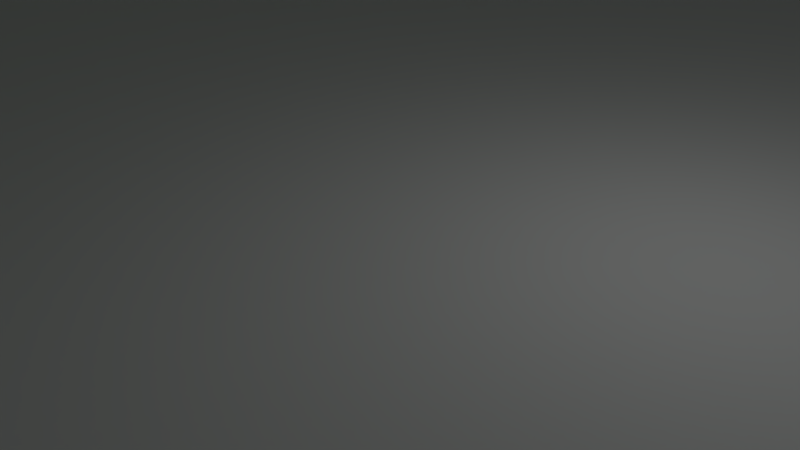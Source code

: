 # Source: castle.blend  (saved by Blender 2.74.0; exported with 4.5.12 LTS)
import bpy
from mathutils import Matrix  # noqa: F401  (used for matrix-valued properties, if any)

bpy.ops.wm.read_factory_settings(use_empty=True)
scene = bpy.context.scene
scene.name = 'Scene'

# ---- collections
col_collection_1 = bpy.data.collections.new('Collection 1'); scene.collection.children.link(col_collection_1)
col_collection_2 = bpy.data.collections.new('Collection 2'); scene.collection.children.link(col_collection_2)

# ---- materials (node trees are filled in below, after node groups)
mat_material_002 = bpy.data.materials.new('Material.002')
mat_material_002.alpha_threshold = 0.0
mat_material_002.use_transparent_shadow = False
mat_material_002.diffuse_color = (0.0778, 0.5308, 0.1742, 1.0)
mat_material_002.roughness = 0.5
mat_material_003 = bpy.data.materials.new('Material.003')
mat_material_003.alpha_threshold = 0.0
mat_material_003.use_transparent_shadow = False
mat_material_003.diffuse_color = (0.5769, 0.2812, 0.05408, 1.0)
mat_material_003.roughness = 0.5
mat_wood_trim = bpy.data.materials.new('wood trim')
mat_wood_trim.alpha_threshold = 0.0
mat_wood_trim.use_transparent_shadow = False
mat_wood_trim.diffuse_color = (0.1845, 0.07227, 0.0, 1.0)
mat_wood_trim.specular_color = (0.1846, 0.07287, 0.0)
mat_wood_trim.roughness = 0.5
mat_material_006 = bpy.data.materials.new('Material.006')
mat_material_006.alpha_threshold = 0.0
mat_material_006.use_transparent_shadow = False
mat_material_006.diffuse_color = (0.4667, 0.8, 0.8, 1.0)
mat_material_006.roughness = 0.5
mat_material_007 = bpy.data.materials.new('Material.007')
mat_material_007.alpha_threshold = 0.0
mat_material_007.use_transparent_shadow = False
mat_material_007.diffuse_color = (0.09306, 0.1559, 0.1683, 1.0)
mat_material_007.roughness = 0.5
mat_material_005 = bpy.data.materials.new('Material.005')
mat_material_005.alpha_threshold = 0.0
mat_material_005.use_transparent_shadow = False
mat_material_005.diffuse_color = (0.01954, 0.2861, 0.8, 1.0)
mat_material_005.roughness = 0.5
mat_material = bpy.data.materials.new('Material')
mat_material.alpha_threshold = 0.0
mat_material.use_transparent_shadow = False
mat_material.roughness = 0.5
mat_material.line_color = (0.0, 0.0, 0.0, 1.0)
mat_material_001 = bpy.data.materials.new('Material.001')
mat_material_001.alpha_threshold = 0.0
mat_material_001.use_transparent_shadow = False
mat_material_001.diffuse_color = (0.1004, 0.8, 0.05785, 1.0)
mat_material_001.roughness = 0.5
mat_material_004 = bpy.data.materials.new('Material.004')
mat_material_004.alpha_threshold = 0.0
mat_material_004.use_transparent_shadow = False
mat_material_004.diffuse_color = (0.4923, 0.4923, 0.4923, 1.0)
mat_material_004.roughness = 0.5

# ---- material node trees

# ---- world
world_world = bpy.data.worlds.new('World'); scene.world = world_world
world_world.color = (0.05088, 0.05088, 0.05088)
world_world.use_sun_shadow = False
world_world.sun_shadow_jitter_overblur = 0.0
world_world.cycles.sampling_method = 'MANUAL'
world_world.cycles.sample_map_resolution = 256

# ---- cameras
cam_camera = bpy.data.cameras.new('Camera')
cam_camera.clip_end = 100.0
cam_camera.lens = 35.0
cam_camera.sensor_width = 32.0
cam_camera.sensor_height = 18.0
cam_camera.ortho_scale = 7.314
cam_camera.dof.focus_distance = 0.0
cam_camera.dof.aperture_fstop = 128.0

# ---- lights
light_lamp = bpy.data.lights.new('Lamp', 'POINT')
light_lamp.transmission_factor = 0.0
light_lamp.cutoff_distance = 30.0
light_lamp.energy = 100.0
light_lamp.shadow_buffer_clip_start = 1.001
light_lamp.shadow_soft_size = 0.1
light_lamp.shadow_maximum_resolution = 0.006
light_lamp.use_absolute_resolution = True
light_lamp.cycles.use_multiple_importance_sampling = False

# ---- meshes
me_cylinder = bpy.data.meshes.new('Cylinder')
me_cylinder.from_pydata([(1.059e-08, 1.203, -0.6526), (1.059e-08, 1.203, 20.41), (0.8507, 0.8507, -0.6526), (0.8507, 0.8507, 20.41), (1.203, -5.41e-08, -0.6526), (1.203, -5.41e-08, 20.41), (0.8507, -0.8507, -0.6526), (0.8507, -0.8507, 20.41), (-9.458e-08, -1.203, -0.6526), (-9.458e-08, -1.203, 20.41), (-0.8507, -0.8507, -0.6526), (-0.8507, -0.8507, 20.41), (-1.203, 1.283e-08, -0.6526), (-1.203, 1.283e-08, 20.41), (-0.8507, 0.8507, -0.6526), (-0.8507, 0.8507, 20.41), (0.2124, 0.08347, 14.37), (7.751, -5.394, 20.13), (-2.667, -8.779, 20.13), (-9.106, 0.08347, 20.13), (-0.05455, 9.603, 19.03), (7.751, 5.561, 20.13), (1.667, -10.45, 28.43), (-7.327, -5.394, 29.44), (-6.271, 5.996, 30.81), (2.121, 9.245, 31.09), (9.963, -0.33, 29.19), (0.2124, 0.08347, 35.2), (-1.443, -4.893, 16.21), (4.961, -3.394, 15.65), (3.405, -8.004, 20.49), (9.075, 0.08347, 19.31), (3.205, 2.379, 14.63), (-4.605, 0.1415, 15.13), (-6.958, -5.126, 19.31), (-0.6916, 5.104, 16.98), (-5.046, 5.787, 18.97), (4.011, 7.671, 19.8), (10.73, -2.641, 23.38), (10.12, 3.303, 24.79), (0.2124, -10.34, 24.79), (6.336, -8.345, 24.79), (-9.696, -3.136, 24.79), (-6.729, -6.801, 25.97), (-5.912, 8.512, 24.79), (-9.696, 3.303, 24.79), (6.336, 8.512, 24.79), (0.2124, 10.5, 24.79), (6.95, -6.487, 31.21), (-2.537, -6.21, 31.6), (-8.329, -0.1785, 28.47), (-2.239, 9.41, 30.99), (8.049, 6.029, 29.33), (1.905, -5.126, 33.65), (5.69, 0.08347, 33.65), (-4.219, -3.136, 33.65), (-4.219, 3.303, 33.65), (1.905, 5.293, 33.65)], [], [(0, 1, 3, 2), (2, 3, 5, 4), (4, 5, 7, 6), (6, 7, 9, 8), (8, 9, 11, 10), (10, 11, 13, 12), (3, 1, 15, 13, 11, 9, 7, 5), (14, 15, 1, 0), (12, 13, 15, 14), (0, 2, 4, 6, 8, 10, 12, 14), (16, 29, 28), (17, 29, 31), (16, 28, 33), (16, 33, 35), (16, 35, 32), (17, 31, 38), (18, 30, 40), (19, 34, 42), (20, 36, 44), (21, 37, 46), (17, 38, 41), (18, 40, 43), (19, 42, 45), (20, 44, 47), (21, 46, 39), (22, 48, 53), (23, 49, 55), (24, 50, 56), (25, 51, 57), (26, 52, 54), (54, 57, 27), (54, 52, 57), (52, 25, 57), (57, 56, 27), (57, 51, 56), (51, 24, 56), (56, 55, 27), (56, 50, 55), (50, 23, 55), (55, 53, 27), (55, 49, 53), (49, 22, 53), (53, 54, 27), (53, 48, 54), (48, 26, 54), (39, 52, 26), (39, 46, 52), (46, 25, 52), (47, 51, 25), (47, 44, 51), (44, 24, 51), (45, 50, 24), (45, 42, 50), (42, 23, 50), (43, 49, 23), (43, 40, 49), (40, 22, 49), (41, 48, 22), (41, 38, 48), (38, 26, 48), (46, 47, 25), (46, 37, 47), (37, 20, 47), (44, 45, 24), (44, 36, 45), (36, 19, 45), (42, 43, 23), (42, 34, 43), (34, 18, 43), (40, 41, 22), (40, 30, 41), (30, 17, 41), (38, 39, 26), (38, 31, 39), (31, 21, 39), (32, 37, 21), (32, 35, 37), (35, 20, 37), (35, 36, 20), (35, 33, 36), (33, 19, 36), (33, 34, 19), (33, 28, 34), (28, 18, 34), (31, 32, 21), (31, 29, 32), (29, 16, 32), (28, 30, 18), (28, 29, 30), (29, 17, 30)])
me_cylinder.polygons.foreach_set('material_index', [1, 1, 1, 1, 1, 1, 1, 1, 1, 1, 0, 0, 0, 0, 0, 0, 0, 0, 0, 0, 0, 0, 0, 0, 0, 0, 0, 0, 0, 0, 0, 0, 0, 0, 0, 0, 0, 0, 0, 0, 0, 0, 0, 0, 0, 0, 0, 0, 0, 0, 0, 0, 0, 0, 0, 0, 0, 0, 0, 0, 0, 0, 0, 0, 0, 0, 0, 0, 0, 0, 0, 0, 0, 0, 0, 0, 0, 0, 0, 0, 0, 0, 0, 0, 0, 0, 0, 0, 0, 0])
me_cylinder.materials.append(mat_material_002)
me_cylinder.materials.append(mat_material_003)
me_cylinder.use_remesh_preserve_volume = False
me_cylinder.use_remesh_preserve_attributes = False
me_cylinder.use_mirror_vertex_groups = False
me_cylinder.update()
me_plane = bpy.data.meshes.new('Plane')
me_plane.from_pydata([(-2.988, -14.96, -0.6956), (2.988, -14.96, -0.6956), (-2.988, 14.96, -0.6648), (2.988, 14.96, -0.6648), (-2.988, 8.975, -0.1255), (-2.988, 2.991, 0.7644), (-2.988, -2.993, 0.856), (-2.988, -8.977, 0.01957), (-1.793, -14.96, -0.6956), (-0.5975, -14.96, -0.6956), (0.5975, -14.96, -0.6956), (1.793, -14.96, -0.6956), (2.988, -8.977, 0.01957), (2.988, -2.993, 0.856), (2.988, 2.991, 0.7644), (2.988, 8.975, -0.1255), (1.793, 14.96, -0.6648), (0.5975, 14.96, -0.6648), (-0.5975, 14.96, -0.6648), (-1.793, 14.96, -0.6648), (-1.793, -8.977, 0.01972), (-1.793, -2.993, 0.856), (-1.793, 2.991, 0.7644), (-1.793, 8.975, -0.1255), (-0.5975, -8.977, 0.01972), (-0.5975, -2.993, 0.856), (-0.5975, 2.991, 0.7644), (-0.5975, 8.975, -0.1255), (0.5975, -8.977, 0.01957), (0.5975, -2.993, 0.856), (0.5975, 2.991, 0.7644), (0.5975, 8.975, -0.1255), (1.793, -8.977, 0.01957), (1.793, -2.993, 0.856), (1.793, 2.991, 0.7644), (1.793, 8.975, -0.1255), (-2.988, -5.866, 0.5527), (2.988, -5.866, 0.5527), (-1.793, -5.866, 0.5527), (-0.5975, -5.866, 0.5527), (0.5975, -5.866, 0.5527), (1.793, -5.866, 0.5527), (-2.988, -11.97, -0.6589), (2.988, -11.97, -0.6589), (-1.793, -11.97, -0.6589), (-0.5975, -11.97, -0.6589), (0.5975, -11.97, -0.6589), (1.793, -11.97, -0.6589), (-2.988, -0.08583, 0.9353), (2.988, -0.08583, 0.9353), (-1.793, -0.08583, 0.9353), (-0.5975, -0.08583, 0.9353), (0.5975, -0.08583, 0.9353), (1.793, -0.08583, 0.9353), (-2.988, 5.983, 0.4278), (2.988, 5.983, 0.4278), (-1.793, 5.983, 0.4278), (-0.5975, 5.983, 0.4278), (0.5975, 5.983, 0.4278), (1.793, 5.983, 0.4278), (2.988, 11.97, -0.628), (-2.988, 11.97, -0.628), (-1.793, 11.97, -0.628), (-0.5975, 11.97, -0.628), (0.5975, 11.97, -0.628), (1.793, 11.97, -0.628), (2.988, -14.96, 0.3442), (2.988, 14.96, 0.375), (2.988, -8.977, 1.059), (2.988, -2.993, 1.896), (2.988, 2.991, 1.804), (2.988, 8.975, 0.9143), (2.988, -5.866, 1.593), (2.988, -11.97, 0.3809), (2.988, -0.08583, 1.975), (2.988, 5.983, 1.468), (2.988, 11.97, 0.4119), (3.52, -14.96, 0.3442), (3.52, 14.96, 0.375), (3.52, -8.977, 1.059), (3.52, -2.993, 1.896), (3.52, 2.991, 1.804), (3.52, 8.975, 0.9143), (3.52, -5.866, 1.593), (3.52, -11.97, 0.3809), (3.52, -0.08583, 1.975), (3.52, 5.983, 1.468), (3.52, 11.97, 0.4119), (3.52, -14.96, -1.148), (3.52, 14.96, -1.117), (3.52, -8.977, -0.4328), (3.52, -2.993, 0.4037), (3.52, 2.991, 0.312), (3.52, 8.975, -0.5778), (3.52, -5.866, 0.1004), (3.52, -11.97, -1.111), (3.52, 1.256, -1.74), (3.52, 5.983, -0.02452), (3.52, 11.97, -1.08), (-2.988, -14.96, 0.3282), (-2.988, 14.96, 0.3589), (-2.988, 8.975, 0.8983), (-2.988, 2.991, 1.788), (-2.988, -2.993, 1.88), (-2.988, -8.977, 1.043), (-2.988, -5.866, 1.577), (-2.988, -11.97, 0.3649), (-2.988, -0.08583, 1.959), (-2.988, 5.983, 1.452), (-2.988, 11.97, 0.3958), (-3.514, -14.96, 0.3282), (-3.514, 14.96, 0.3589), (-3.514, 8.975, 0.8983), (-3.514, 2.991, 1.788), (-3.514, -2.993, 1.88), (-3.514, -8.977, 1.043), (-3.514, -5.866, 1.577), (-3.514, -11.97, 0.3649), (-3.514, -0.08583, 1.959), (-3.514, 5.983, 1.452), (-3.514, 11.97, 0.3958), (-3.514, -14.96, -1.2), (-3.514, 14.96, -1.169), (-3.514, 8.975, -0.6299), (-3.514, 2.991, 0.2599), (-3.514, -2.993, 0.3516), (-3.514, -8.977, -0.4849), (-3.514, -5.866, 0.04831), (-3.514, -11.97, -1.163), (-3.514, 1.256, -1.501), (-3.514, 5.983, -0.07662), (-3.514, 11.97, -1.132), (3.52, -0.7397, -1.74), (-3.514, -0.7397, -1.501), (3.301, 1.256, -9.31), (-3.733, 1.256, -9.07), (3.301, -0.7397, -9.31), (-3.733, -0.7397, -9.07), (3.556, 11.91, -5.942), (3.556, 14.9, -5.979), (-3.478, 14.9, -6.031), (-3.478, 11.91, -5.994), (3.555, -14.9, -5.914), (3.555, -11.91, -5.877), (-3.478, -11.91, -5.93), (-3.478, -14.9, -5.966), (3.761, 1.256, -1.74), (3.761, -0.08583, 1.975), (3.761, -0.7397, -1.74), (-3.835, 1.256, -1.501), (-3.835, -0.08583, 1.959), (-3.835, -0.7397, -1.501)], [], [(65, 60, 3, 16), (61, 62, 19, 2), (62, 63, 18, 19), (63, 64, 17, 18), (64, 65, 16, 17), (42, 44, 20, 7), (36, 38, 21, 6), (48, 50, 22, 5), (54, 56, 23, 4), (44, 45, 24, 20), (38, 39, 25, 21), (50, 51, 26, 22), (56, 57, 27, 23), (45, 46, 28, 24), (39, 40, 29, 25), (51, 52, 30, 26), (57, 58, 31, 27), (46, 47, 32, 28), (40, 41, 33, 29), (52, 53, 34, 30), (58, 59, 35, 31), (47, 43, 12, 32), (41, 37, 13, 33), (53, 49, 14, 34), (59, 55, 15, 35), (32, 12, 37, 41), (28, 32, 41, 40), (24, 28, 40, 39), (20, 24, 39, 38), (7, 20, 38, 36), (11, 1, 43, 47), (10, 11, 47, 46), (9, 10, 46, 45), (8, 9, 45, 44), (0, 8, 44, 42), (33, 13, 49, 53), (29, 33, 53, 52), (25, 29, 52, 51), (21, 25, 51, 50), (6, 21, 50, 48), (34, 14, 55, 59), (30, 34, 59, 58), (26, 30, 58, 57), (22, 26, 57, 56), (5, 22, 56, 54), (31, 35, 65, 64), (27, 31, 64, 63), (23, 27, 63, 62), (4, 23, 62, 61), (35, 15, 60, 65), (60, 15, 71, 76), (55, 14, 70, 75), (49, 13, 69, 74), (43, 1, 66, 73), (37, 12, 68, 72), (15, 55, 75, 71), (14, 49, 74, 70), (13, 37, 72, 69), (12, 43, 73, 68), (3, 60, 76, 67), (76, 71, 82, 87), (75, 70, 81, 86), (74, 69, 80, 85), (73, 66, 77, 84), (72, 68, 79, 83), (71, 75, 86, 82), (70, 74, 85, 81), (69, 72, 83, 80), (68, 73, 84, 79), (67, 76, 87, 78), (87, 82, 93, 98), (86, 81, 92, 97), (85, 80, 91, 132), (84, 77, 88, 95), (83, 79, 90, 94), (82, 86, 97, 93), (81, 85, 96, 92), (80, 83, 94, 91), (79, 84, 95, 90), (78, 87, 98, 89), (61, 2, 100, 109), (54, 4, 101, 108), (48, 5, 102, 107), (42, 7, 104, 106), (36, 6, 103, 105), (7, 36, 105, 104), (6, 48, 107, 103), (5, 54, 108, 102), (4, 61, 109, 101), (0, 42, 106, 99), (109, 100, 111, 120), (108, 101, 112, 119), (107, 102, 113, 118), (106, 104, 115, 117), (105, 103, 114, 116), (104, 105, 116, 115), (103, 107, 118, 114), (102, 108, 119, 113), (101, 109, 120, 112), (99, 106, 117, 110), (120, 111, 122, 131), (119, 112, 123, 130), (118, 113, 124, 129), (117, 115, 126, 128), (116, 114, 125, 127), (115, 116, 127, 126), (133, 132, 91, 125), (113, 119, 130, 124), (112, 120, 131, 123), (110, 117, 128, 121), (96, 129, 124, 92), (11, 10, 9, 8, 0, 99, 110, 121, 88, 77, 66, 1), (19, 18, 17, 16, 3, 67, 78, 89, 122, 111, 100, 2), (92, 124, 130, 97), (97, 130, 123, 93), (93, 123, 131, 98), (85, 132, 148, 147), (94, 127, 125, 91), (90, 126, 127, 94), (95, 128, 126, 90), (128, 95, 143, 144), (98, 131, 141, 138), (129, 133, 137, 135), (125, 114, 118, 133), (133, 118, 150, 151), (134, 135, 137, 136), (132, 96, 134, 136), (133, 132, 136, 137), (96, 129, 135, 134), (138, 141, 140, 139), (122, 89, 139, 140), (131, 122, 140, 141), (89, 98, 138, 139), (142, 145, 144, 143), (88, 121, 145, 142), (121, 128, 144, 145), (95, 88, 142, 143), (146, 147, 148), (132, 96, 146, 148), (96, 85, 147, 146), (150, 149, 151), (129, 133, 151, 149), (118, 129, 149, 150)])
me_plane.use_remesh_preserve_volume = False
me_plane.use_remesh_preserve_attributes = False
me_plane.use_mirror_vertex_groups = False
me_plane.update()
me_cube_003 = bpy.data.meshes.new('Cube.003')
me_cube_003.from_pydata([(-4.033, -1.0, -0.9973), (-4.033, -1.0, 4.135), (-4.033, 1.0, -1.0), (-4.033, 1.0, 4.151), (1.0, -1.0, -0.9973), (1.0, -1.0, 4.135), (1.0, 1.0, -1.0), (1.0, 1.0, 4.151), (-4.033, -1.0, 5.168), (-4.033, 1.0, 5.197), (1.0, 1.0, 5.197), (1.0, -1.0, 5.168), (-4.033, 1.622, 4.151), (1.0, 1.622, 4.151), (-4.033, 1.622, 4.403), (1.0, 1.622, 4.403), (-4.033, 1.0, 6.192), (1.0, 1.0, 6.192), (-4.033, 1.622, 6.192), (1.0, 1.622, 6.192)], [], [(1, 3, 2, 0), (3, 7, 6, 2), (7, 5, 4, 6), (5, 1, 0, 4), (0, 2, 6, 4), (1, 5, 11, 8), (11, 10, 9, 8), (5, 7, 10, 11), (3, 9, 14, 12), (3, 1, 8, 9), (13, 12, 14, 15), (10, 7, 13, 15), (10, 15, 19, 17), (7, 3, 12, 13), (16, 17, 19, 18), (14, 9, 16, 18), (15, 14, 18, 19), (9, 10, 17, 16)])
me_cube_003.polygons.foreach_set('material_index', [1, 1, 1, 1, 1, 1, 1, 1, 1, 1, 0, 1, 1, 1, 1, 1, 1, 1])
me_cube_003.materials.append(mat_wood_trim)
me_cube_003.materials.append(mat_material_006)
me_cube_003.use_remesh_preserve_volume = False
me_cube_003.use_remesh_preserve_attributes = False
me_cube_003.use_mirror_vertex_groups = False
me_cube_003.update()
me_cylinder_002 = bpy.data.meshes.new('Cylinder.002')
me_cylinder_002.from_pydata([(1.082, 2.872, -3.419), (1.114, 2.778, 6.092), (2.709, 1.063, -3.454), (2.741, 0.9684, 6.057), (2.58, -1.366, -3.489), (2.612, -1.461, 6.021), (0.7704, -2.993, -3.504), (0.8023, -3.088, 6.006), (-1.659, -2.864, -3.49), (-1.627, -2.958, 6.02), (-3.286, -1.055, -3.455), (-3.254, -1.149, 6.055), (-3.157, 1.374, -3.42), (-3.125, 1.28, 6.091), (-1.347, 3.001, -3.405), (-1.315, 2.907, 6.106), (2.746, 0.9548, 6.972), (1.119, 2.764, 7.007), (2.616, -1.475, 6.937), (0.8069, -3.101, 6.921), (-1.623, -2.972, 6.936), (-3.249, -1.163, 6.971), (-3.12, 1.266, 7.006), (-1.311, 2.893, 7.021), (2.017, 0.6973, 6.972), (0.7856, 2.067, 6.998), (1.919, -1.141, 6.945), (0.5494, -2.372, 6.934), (-1.289, -2.275, 6.944), (-2.52, -0.9055, 6.971), (-2.423, 0.9332, 6.998), (-1.053, 2.164, 7.009), (2.012, 0.7112, 6.037), (0.7809, 2.08, 6.064), (1.914, -1.127, 6.01), (0.5447, -2.358, 5.999), (-1.294, -2.261, 6.01), (-2.525, -0.8916, 6.036), (-2.427, 0.9471, 6.063), (-1.058, 2.178, 6.074)], [], [(0, 1, 3, 2), (2, 3, 5, 4), (4, 5, 7, 6), (6, 7, 9, 8), (8, 9, 11, 10), (10, 11, 13, 12), (1, 15, 23, 17), (14, 15, 1, 0), (12, 13, 15, 14), (0, 2, 4, 6, 8, 10, 12, 14), (17, 23, 31, 25), (15, 13, 22, 23), (29, 37, 36), (11, 9, 20, 21), (9, 36, 28, 20), (7, 5, 18, 19), (5, 3, 16, 18), (3, 1, 17, 16), (25, 31, 39, 33), (23, 22, 30, 31), (11, 37, 38, 13), (21, 20, 28, 29), (35, 7, 19, 27), (19, 18, 26, 27), (18, 16, 24, 26), (16, 17, 25, 24), (32, 33, 39, 38, 37, 36, 35, 34), (31, 30, 38, 39), (13, 38, 30, 22), (29, 28, 36, 37), (7, 35, 36, 9), (27, 26, 34, 35), (26, 24, 32, 34), (24, 25, 33, 32), (21, 29, 37, 11)])
me_cylinder_002.materials.append(mat_material_007)
me_cylinder_002.use_remesh_preserve_volume = False
me_cylinder_002.use_remesh_preserve_attributes = False
me_cylinder_002.use_mirror_vertex_groups = False
me_cylinder_002.update()
me_cube_002 = bpy.data.meshes.new('Cube.002')
me_cube_002.from_pydata([(-53.67, -1.61, -0.04956), (-53.54, 0.4574, 0.003367), (16.01, -1.543, 0.003367), (16.01, 0.4574, 0.003367), (14.01, 0.4574, 0.003367), (14.01, -1.543, 0.003367), (16.35, -7.264, 0.003367), (14.26, -9.155, 0.1341), (20.15, -11.2, 0.003367), (18.07, -13.09, 0.2233), (24.63, -11.8, 0.06737), (24.6, -13.84, 0.1531), (26.66, -11.83, 0.01681), (26.62, -13.87, 0.08908), (24.91, -88.31, 0.5934), (26.93, -88.34, 0.5294), (24.88, -90.31, 0.6153), (-55.58, -91.39, 1.077), (26.9, -90.34, 0.5513), (-53.55, -89.38, 1.015), (-53.58, -91.38, 0.9956), (-55.54, -89.35, 1.028), (-55.74, 0.3075, -0.06385), (-55.8, -1.466, -0.03929), (-53.67, -1.61, 7.659), (-53.54, 0.4574, 7.712), (16.01, -1.543, 7.712), (16.01, 0.4574, 7.712), (14.01, 0.4574, 7.712), (14.01, -1.543, 7.712), (16.35, -7.264, 7.712), (14.26, -9.155, 7.842), (20.15, -11.2, 7.712), (18.07, -13.09, 7.932), (24.63, -11.8, 7.776), (24.6, -13.84, 7.861), (26.66, -11.83, 7.725), (26.62, -13.87, 7.797), (24.91, -88.31, 8.302), (26.93, -88.34, 8.238), (24.88, -90.31, 8.324), (-55.58, -91.39, 8.786), (26.9, -90.34, 8.26), (-53.55, -89.38, 8.723), (-53.58, -91.38, 8.704), (-55.54, -89.35, 8.736), (-55.74, 0.3075, 7.644), (-55.8, -1.466, 7.669)], [], [(5, 7, 6, 2), (7, 9, 8, 6), (11, 14, 15, 13), (9, 11, 10, 8), (11, 13, 12, 10), (16, 18, 15, 14), (21, 19, 0, 23), (16, 14, 19, 20), (2, 3, 4, 5), (4, 1, 0, 5), (23, 0, 1, 22), (20, 19, 21, 17), (29, 26, 30, 31), (31, 30, 32, 33), (35, 37, 39, 38), (33, 32, 34, 35), (35, 34, 36, 37), (40, 38, 39, 42), (45, 47, 24, 43), (40, 44, 43, 38), (26, 29, 28, 27), (28, 29, 24, 25), (47, 46, 25, 24), (44, 41, 45, 43), (18, 16, 40, 42), (8, 10, 34, 32), (22, 1, 25, 46), (5, 0, 24, 29), (9, 7, 31, 33), (14, 11, 35, 38), (23, 22, 46, 47), (16, 20, 44, 40), (2, 6, 30, 26), (10, 12, 36, 34), (15, 18, 42, 39), (17, 21, 45, 41), (12, 13, 37, 36), (0, 19, 43, 24), (20, 17, 41, 44), (11, 9, 33, 35), (4, 3, 27, 28), (6, 8, 32, 30), (13, 15, 39, 37), (21, 23, 47, 45), (3, 2, 26, 27), (1, 4, 28, 25), (19, 14, 38, 43), (7, 5, 29, 31)])
me_cube_002.use_remesh_preserve_volume = False
me_cube_002.use_remesh_preserve_attributes = False
me_cube_002.use_mirror_vertex_groups = False
me_cube_002.update()
me_cylinder_001 = bpy.data.meshes.new('Cylinder.001')
me_cylinder_001.from_pydata([(-10.89, 16.12, 23.89), (-10.89, 16.12, -1.244), (-5.783, 15.62, 23.89), (-5.783, 15.62, -1.244), (-0.8709, 14.13, 23.89), (-0.8709, 14.13, -1.244), (3.656, 11.71, 23.89), (3.656, 11.71, -1.244), (7.623, 8.456, 23.89), (7.623, 8.456, -1.244), (10.88, 4.488, 23.89), (10.88, 4.488, -1.244), (13.3, -0.03834, 23.89), (13.3, -0.03834, -1.244), (14.79, -4.95, 23.89), (14.79, -4.95, -1.244), (15.29, -10.06, 23.89), (15.29, -10.06, -1.244), (14.79, -15.17, 23.89), (14.79, -15.17, -1.244), (13.3, -20.08, 23.89), (13.3, -20.08, -1.244), (10.88, -24.6, 23.89), (10.88, -24.6, -1.244), (7.623, -28.57, 23.89), (7.623, -28.57, -1.244), (3.656, -31.83, 23.89), (3.656, -31.83, -1.244), (-0.8709, -34.25, 23.89), (-0.8709, -34.25, -1.244), (-5.783, -35.74, 23.89), (-5.783, -35.74, -1.244), (-10.89, -36.24, 23.89), (-10.89, -36.24, -1.244), (-16.0, -35.74, 23.89), (-16.0, -35.74, -1.244), (-20.91, -34.25, 23.89), (-20.91, -34.25, -1.244), (-25.44, -31.83, 23.89), (-25.44, -31.83, -1.244), (-29.4, -28.57, 23.89), (-29.4, -28.57, -1.244), (-32.66, -24.6, 23.89), (-32.66, -24.6, -1.244), (-35.08, -20.08, 23.89), (-35.08, -20.08, -1.244), (-36.57, -15.17, 23.89), (-36.57, -15.17, -1.244), (-37.07, -10.06, 23.89), (-37.07, -10.06, -1.244), (-36.57, -4.95, 23.89), (-36.57, -4.95, -1.244), (-35.08, -0.03831, 23.89), (-35.08, -0.03831, -1.244), (-32.66, 4.488, 23.89), (-32.66, 4.488, -1.244), (-29.4, 8.456, 23.89), (-29.4, 8.456, -1.244), (-25.44, 11.71, 23.89), (-25.44, 11.71, -1.244), (-20.91, 14.13, 23.89), (-20.91, 14.13, -1.244), (-16.0, 15.62, 23.89), (-16.0, 15.62, -1.244)], [], [(0, 1, 3, 2), (2, 3, 5, 4), (4, 5, 7, 6), (6, 7, 9, 8), (8, 9, 11, 10), (10, 11, 13, 12), (12, 13, 15, 14), (14, 15, 17, 16), (16, 17, 19, 18), (18, 19, 21, 20), (20, 21, 23, 22), (22, 23, 25, 24), (24, 25, 27, 26), (26, 27, 29, 28), (28, 29, 31, 30), (30, 31, 33, 32), (32, 33, 35, 34), (34, 35, 37, 36), (36, 37, 39, 38), (38, 39, 41, 40), (40, 41, 43, 42), (42, 43, 45, 44), (44, 45, 47, 46), (46, 47, 49, 48), (48, 49, 51, 50), (50, 51, 53, 52), (52, 53, 55, 54), (54, 55, 57, 56), (56, 57, 59, 58), (58, 59, 61, 60), (3, 1, 63, 61, 59, 57, 55, 53, 51, 49, 47, 45, 43, 41, 39, 37, 35, 33, 31, 29, 27, 25, 23, 21, 19, 17, 15, 13, 11, 9, 7, 5), (62, 63, 1, 0), (60, 61, 63, 62), (0, 2, 4, 6, 8, 10, 12, 14, 16, 18, 20, 22, 24, 26, 28, 30, 32, 34, 36, 38, 40, 42, 44, 46, 48, 50, 52, 54, 56, 58, 60, 62)])
me_cylinder_001.use_remesh_preserve_volume = False
me_cylinder_001.use_remesh_preserve_attributes = False
me_cylinder_001.use_mirror_vertex_groups = False
me_cylinder_001.update()
me_plane_001 = bpy.data.meshes.new('Plane.001')
me_plane_001.from_pydata([(119.5, 119.5, -0.4212), (-119.5, 119.5, -0.4212), (119.5, -119.5, -0.4212), (-119.5, -119.5, -0.4212)], [], [(0, 1, 3, 2)])
me_plane_001.materials.append(mat_material_005)
me_plane_001.use_remesh_preserve_volume = False
me_plane_001.use_remesh_preserve_attributes = False
me_plane_001.use_mirror_vertex_groups = False
me_plane_001.update()
me_cube = bpy.data.meshes.new('Cube')
me_cube.from_pydata([(101.5, 101.5, 51.25), (-101.5, -101.5, 51.25), (-101.5, 101.5, 51.25), (101.5, -101.5, 51.25), (101.5, 101.5, 1.0), (101.5, -101.5, 1.0), (-101.5, -101.5, 1.0), (-101.5, 101.5, 1.0), (101.5, 83.05, 1.0), (101.5, 64.6, 1.0), (101.5, 46.14, 1.0), (101.5, 27.68, 1.0), (101.5, 9.228, 1.0), (101.5, -9.228, 1.0), (101.5, -27.68, 1.0), (101.5, -46.14, 1.0), (101.5, -64.6, 1.0), (101.5, -83.05, 1.0), (83.05, 101.5, 1.0), (64.6, 101.5, 1.0), (46.14, 101.5, 1.0), (27.68, 101.5, 1.0), (9.228, 101.5, 1.0), (-9.228, 101.5, 1.0), (-27.68, 101.5, 1.0), (-46.14, 101.5, 1.0), (-64.6, 101.5, 1.0), (-83.05, 101.5, 1.0), (83.05, -101.5, 1.0), (64.6, -101.5, 1.0), (46.14, -101.5, 1.0), (27.68, -101.5, 1.0), (9.228, -101.5, 1.0), (-9.228, -101.5, 1.0), (-27.68, -101.5, 1.0), (-46.14, -101.5, 1.0), (-64.6, -101.5, 1.0), (-83.05, -101.5, 1.0), (-101.5, -83.05, 1.0), (-101.5, -64.6, 1.0), (-101.5, -46.14, 1.0), (-101.5, -27.68, 1.0), (-101.5, -9.228, 1.0), (-101.5, 9.228, 1.0), (-101.5, 27.68, 1.0), (-101.5, 46.14, 1.0), (-101.5, 64.6, 1.0), (-101.5, 83.05, 1.0), (83.05, 83.05, 1.0), (64.6, 83.05, 1.0), (46.14, 83.05, 1.0), (27.68, 83.05, 1.0), (9.228, 83.05, 1.0), (-9.228, 83.05, 1.0), (-27.68, 83.05, 1.0), (-46.14, 83.05, 1.0), (-64.6, 83.05, 1.0), (-83.05, 83.05, 1.0), (83.05, 64.6, 1.0), (64.6, 64.6, 1.0), (46.14, 64.6, 1.0), (27.68, 64.6, 1.0), (9.228, 64.6, 1.0), (-9.228, 64.6, 1.0), (-27.68, 64.6, 1.0), (-46.14, 64.6, 1.0), (-64.6, 64.6, 1.0), (-83.05, 64.6, 1.0), (83.05, 46.14, 1.0), (64.6, 46.14, 1.0), (46.14, 46.14, 1.0), (27.68, 46.14, 1.0), (9.228, 46.14, 1.0), (-9.228, 46.14, 1.0), (-27.68, 46.14, 1.0), (-46.14, 46.14, 1.0), (-64.6, 46.14, 1.0), (-83.05, 46.14, 1.0), (83.05, 27.68, 1.0), (64.6, 27.68, 1.0), (46.14, 27.68, 1.0), (24.13, 24.45, -3.536), (9.228, 27.68, 1.0), (-9.228, 27.68, 1.0), (-27.68, 27.68, 1.0), (-46.14, 27.68, 1.0), (-64.6, 27.68, 1.0), (-83.05, 27.68, 1.0), (83.05, 9.228, 1.0), (64.6, 9.228, 1.0), (46.14, 9.228, 1.0), (24.13, 7.29, -3.536), (-64.6, 9.228, 1.0), (-83.05, 9.228, 1.0), (83.05, -9.228, 1.0), (64.6, -9.228, 1.0), (46.14, -9.228, 1.0), (24.13, -9.874, -3.536), (-64.6, -9.228, 1.0), (-83.05, -9.228, 1.0), (83.05, -27.68, 1.0), (64.6, -27.68, 1.0), (46.14, -27.68, 1.0), (24.13, -27.04, -3.536), (-64.6, -27.68, 1.0), (-83.05, -27.68, 1.0), (83.05, -46.14, 1.0), (64.6, -46.14, 1.0), (46.14, -46.14, 1.0), (24.13, -44.2, -3.536), (-64.6, -46.14, 1.0), (-83.05, -46.14, 1.0), (83.05, -64.6, 1.0), (64.6, -64.6, 1.0), (46.14, -64.6, 1.0), (24.13, -61.37, -3.536), (9.228, -64.6, 1.0), (-9.228, -64.6, 1.0), (-27.68, -64.6, 1.0), (-46.14, -64.6, 1.0), (-64.6, -64.6, 1.0), (-83.05, -64.6, 1.0), (83.05, -83.05, 1.0), (64.6, -83.05, 1.0), (46.14, -83.05, 1.0), (27.68, -83.05, 1.0), (9.228, -83.05, 1.0), (-9.228, -83.05, 1.0), (-27.68, -83.05, 1.0), (-46.14, -83.05, 1.0), (-64.6, -83.05, 1.0), (-83.05, -83.05, 1.0), (101.5, -92.28, 1.0), (-92.28, 101.5, 1.0), (-92.28, -101.5, 1.0), (-101.5, 92.28, 1.0), (101.5, 92.28, 1.0), (101.5, 73.82, 1.0), (101.5, 55.37, 1.0), (101.5, 36.91, 1.0), (101.5, 18.46, 1.0), (101.5, -3.242e-05, 1.0), (101.5, -18.46, 1.0), (101.5, -36.91, 1.0), (101.5, -55.37, 1.0), (101.5, -73.82, 1.0), (92.28, 101.5, 1.0), (73.82, 101.5, 1.0), (55.37, 101.5, 1.0), (36.91, 101.5, 1.0), (18.46, 101.5, 1.0), (3.147e-05, 101.5, 1.0), (-18.46, 101.5, 1.0), (-36.91, 101.5, 1.0), (-55.37, 101.5, 1.0), (-73.82, 101.5, 1.0), (92.28, -101.5, 1.0), (73.82, -101.5, 1.0), (55.37, -101.5, 1.0), (36.91, -101.5, 1.0), (18.46, -101.5, 1.0), (-5.054e-05, -101.5, 1.0), (-18.46, -101.5, 1.0), (-36.91, -101.5, 1.0), (-55.37, -101.5, 1.0), (-73.82, -101.5, 1.0), (-101.5, -92.28, 1.0), (-101.5, -73.82, 1.0), (-101.5, -55.37, 1.0), (-101.5, -36.91, 1.0), (-101.5, -18.46, 1.0), (-101.5, 3.529e-05, 1.0), (-101.5, 18.46, 1.0), (-101.5, 36.91, 1.0), (-101.5, 55.37, 1.0), (-101.5, 73.82, 1.0), (-92.28, 83.05, 1.0), (92.28, 83.05, 1.0), (73.82, 83.05, 1.0), (55.37, 83.05, 1.0), (36.91, 83.05, 1.0), (18.46, 83.05, 1.0), (2.766e-05, 83.05, 1.0), (-18.46, 83.05, 1.0), (-36.91, 83.05, 1.0), (-55.37, 83.05, 1.0), (-73.82, 83.05, 1.0), (-92.28, 64.6, 1.0), (92.28, 64.6, 1.0), (73.82, 64.6, 1.0), (55.37, 64.6, 1.0), (36.91, 64.6, 1.0), (18.46, 64.6, 1.0), (1.335e-05, 64.6, 1.0), (-18.46, 64.6, 1.0), (-36.91, 64.6, 1.0), (-55.37, 64.6, 1.0), (-73.82, 64.6, 1.0), (-92.28, 46.14, 1.0), (92.28, 46.14, 1.0), (73.82, 46.14, 1.0), (55.37, 46.14, 1.0), (36.91, 46.14, 1.0), (18.46, 46.14, 1.0), (5.722e-06, 46.14, 1.0), (-18.46, 46.14, 1.0), (-36.91, 46.14, 1.0), (-55.37, 46.14, 1.0), (-73.82, 46.14, 1.0), (-92.28, 27.68, 1.0), (92.28, 27.68, 1.0), (73.82, 27.68, 1.0), (55.37, 27.68, 1.0), (36.91, 27.68, 1.0), (18.46, 27.68, 1.0), (1.907e-06, 27.68, 1.0), (-18.46, 27.68, 1.0), (-36.91, 27.68, 1.0), (-55.37, 27.68, 1.0), (-70.27, 24.45, -3.536), (-92.28, 9.228, 1.0), (92.28, 9.228, 1.0), (73.82, 9.228, 1.0), (55.37, 9.228, 1.0), (36.91, 9.228, 1.0), (18.46, 9.228, 1.0), (-70.27, 7.29, -3.536), (-92.28, -9.228, 1.0), (92.28, -9.228, 1.0), (73.82, -9.228, 1.0), (55.37, -9.228, 1.0), (36.91, -9.228, 1.0), (18.46, -9.228, 1.0), (-70.27, -9.874, -3.536), (-92.28, -27.68, 1.0), (92.28, -27.68, 1.0), (73.82, -27.68, 1.0), (55.37, -27.68, 1.0), (36.91, -27.68, 1.0), (18.46, -27.68, 1.0), (-70.27, -27.04, -3.536), (-92.28, -46.14, 1.0), (92.28, -46.14, 1.0), (73.82, -46.14, 1.0), (55.37, -46.14, 1.0), (36.91, -46.14, 1.0), (18.46, -46.14, 1.0), (-70.27, -44.2, -3.536), (-92.28, -64.6, 1.0), (92.28, -64.6, 1.0), (73.82, -64.6, 1.0), (55.37, -64.6, 1.0), (36.91, -64.6, 1.0), (18.46, -64.6, 1.0), (-3.433e-05, -64.6, 1.0), (-18.46, -64.6, 1.0), (-36.91, -64.6, 1.0), (-55.37, -64.6, 1.0), (-70.27, -61.37, -3.536), (-92.28, -83.05, 1.0), (92.28, -83.05, 1.0), (73.82, -83.05, 1.0), (55.37, -83.05, 1.0), (36.91, -83.05, 1.0), (18.46, -83.05, 1.0), (-4.673e-05, -83.05, 1.0), (-18.46, -83.05, 1.0), (-36.91, -83.05, 1.0), (-55.37, -83.05, 1.0), (-73.82, -83.05, 1.0), (83.05, 92.28, 1.0), (64.6, 92.28, 1.0), (46.14, 92.28, 1.0), (27.68, 92.28, 1.0), (9.228, 92.28, 1.0), (-9.228, 92.28, 1.0), (-27.68, 92.28, 1.0), (-46.14, 92.28, 1.0), (-64.6, 92.28, 1.0), (-83.05, 92.28, 1.0), (83.05, 73.82, 1.0), (64.6, 73.82, 1.0), (46.14, 73.82, 1.0), (27.68, 73.82, 1.0), (9.228, 73.82, 1.0), (-9.228, 73.82, 1.0), (-27.68, 73.82, 1.0), (-46.14, 73.82, 1.0), (-64.6, 73.82, 1.0), (-83.05, 73.82, 1.0), (83.05, 55.37, 1.0), (64.6, 55.37, 1.0), (46.14, 55.37, 1.0), (27.68, 55.37, 1.0), (9.228, 55.37, 1.0), (-9.228, 55.37, 1.0), (-27.68, 55.37, 1.0), (-46.14, 55.37, 1.0), (-64.6, 55.37, 1.0), (-83.05, 55.37, 1.0), (83.05, 36.91, 1.0), (64.6, 36.91, 1.0), (46.14, 36.91, 1.0), (24.13, 33.04, -3.536), (6.967, 33.04, -3.536), (-10.2, 33.04, -3.536), (-27.36, 33.04, -3.536), (-44.53, 33.04, -3.536), (-61.69, 33.04, -3.536), (-83.05, 36.91, 1.0), (83.05, 18.46, 1.0), (64.6, 18.46, 1.0), (46.14, 18.46, 1.0), (24.13, 15.87, -3.536), (-64.6, 18.46, 1.0), (-83.05, 18.46, 1.0), (83.05, -2.575e-05, 1.0), (64.6, -2.003e-05, 1.0), (46.14, -1.431e-05, 1.0), (24.13, -1.292, -3.536), (-64.6, 2.289e-05, 1.0), (-83.05, 2.956e-05, 1.0), (83.05, -18.46, 1.0), (64.6, -18.46, 1.0), (46.14, -18.46, 1.0), (24.13, -18.46, -3.536), (-64.6, -18.46, 1.0), (-83.05, -18.46, 1.0), (83.05, -36.91, 1.0), (64.6, -36.91, 1.0), (46.14, -36.91, 1.0), (24.13, -35.62, -3.536), (-64.6, -36.91, 1.0), (-83.05, -36.91, 1.0), (83.05, -55.37, 1.0), (64.6, -55.37, 1.0), (46.14, -55.37, 1.0), (24.13, -52.78, -3.536), (-64.6, -55.37, 1.0), (-83.05, -55.37, 1.0), (83.05, -73.82, 1.0), (64.6, -73.82, 1.0), (46.14, -73.82, 1.0), (24.13, -69.95, -3.536), (6.967, -69.95, -3.536), (-10.2, -69.95, -3.536), (-27.36, -69.95, -3.536), (-44.53, -69.95, -3.536), (-61.69, -69.95, -3.536), (-83.05, -73.82, 1.0), (83.05, -92.28, 1.0), (64.6, -92.28, 1.0), (46.14, -92.28, 1.0), (27.68, -92.28, 1.0), (9.228, -92.28, 1.0), (-9.228, -92.28, 1.0), (-27.68, -92.28, 1.0), (-46.14, -92.28, 1.0), (-64.6, -92.28, 1.0), (-83.05, -92.28, 1.0), (-73.82, -92.28, 1.0), (-55.37, -92.28, 1.0), (-36.91, -92.28, 1.0), (-18.46, -92.28, 1.0), (-4.864e-05, -92.28, 1.0), (18.46, -92.28, 1.0), (36.91, -92.28, 1.0), (55.37, -92.28, 1.0), (73.82, -92.28, 1.0), (92.28, -92.28, 1.0), (-70.27, -69.95, -3.536), (-53.11, -69.95, -3.536), (-35.94, -69.95, -3.536), (-18.78, -69.95, -3.536), (-1.615, -69.95, -3.536), (15.55, -69.95, -3.536), (36.91, -73.82, 1.0), (55.37, -73.82, 1.0), (73.82, -73.82, 1.0), (92.28, -73.82, 1.0), (-70.27, -52.78, -3.536), (18.46, -55.37, 1.0), (36.91, -55.37, 1.0), (55.37, -55.37, 1.0), (73.82, -55.37, 1.0), (92.28, -55.37, 1.0), (-70.27, -35.62, -3.536), (18.46, -36.91, 1.0), (36.91, -36.91, 1.0), (55.37, -36.91, 1.0), (73.82, -36.91, 1.0), (92.28, -36.91, 1.0), (-70.27, -18.46, -3.536), (18.46, -18.46, 1.0), (36.91, -18.46, 1.0), (55.37, -18.46, 1.0), (73.82, -18.46, 1.0), (92.28, -18.46, 1.0), (-70.27, -1.292, -3.536), (18.46, -4.292e-06, 1.0), (36.91, -1.097e-05, 1.0), (55.37, -1.717e-05, 1.0), (73.82, -2.289e-05, 1.0), (92.28, -2.909e-05, 1.0), (-70.27, 15.87, -3.536), (18.46, 18.46, 1.0), (36.91, 18.46, 1.0), (55.37, 18.46, 1.0), (73.82, 18.46, 1.0), (92.28, 18.46, 1.0), (-70.27, 33.04, -3.536), (-53.11, 33.04, -3.536), (-35.94, 33.04, -3.536), (-18.78, 33.04, -3.536), (-1.615, 33.04, -3.536), (15.55, 33.04, -3.536), (36.91, 36.91, 1.0), (55.37, 36.91, 1.0), (73.82, 36.91, 1.0), (92.28, 36.91, 1.0), (-73.82, 55.37, 1.0), (-55.37, 55.37, 1.0), (-36.91, 55.37, 1.0), (-18.46, 55.37, 1.0), (9.537e-06, 55.37, 1.0), (18.46, 55.37, 1.0), (36.91, 55.37, 1.0), (55.37, 55.37, 1.0), (73.82, 55.37, 1.0), (92.28, 55.37, 1.0), (-73.82, 73.82, 1.0), (-55.37, 73.82, 1.0), (-36.91, 73.82, 1.0), (-18.46, 73.82, 1.0), (2.098e-05, 73.82, 1.0), (18.46, 73.82, 1.0), (36.91, 73.82, 1.0), (55.37, 73.82, 1.0), (73.82, 73.82, 1.0), (92.28, 73.82, 1.0), (-73.82, 92.28, 1.0), (-55.37, 92.28, 1.0), (-36.91, 92.28, 1.0), (-18.46, 92.28, 1.0), (2.956e-05, 92.28, 1.0), (18.46, 92.28, 1.0), (36.91, 92.28, 1.0), (55.37, 92.28, 1.0), (73.82, 92.28, 1.0), (92.28, 92.28, 1.0), (-92.28, -73.82, 1.0), (-92.28, -55.37, 1.0), (-92.28, -36.91, 1.0), (-92.28, -18.46, 1.0), (-92.28, 3.242e-05, 1.0), (-92.28, 18.46, 1.0), (-92.28, 36.91, 1.0), (-92.28, 55.37, 1.0), (-92.28, 73.82, 1.0), (-92.28, 92.28, 1.0), (-92.28, -92.28, 1.0)], [], [(460, 134, 6, 166), (5, 132, 17, 145, 16, 144, 15, 143, 14, 142, 13, 141, 12, 140, 11, 139, 10, 138, 9, 137, 8, 136, 4, 0, 3), (6, 134, 37, 165, 36, 164, 35, 163, 34, 162, 33, 161, 32, 160, 31, 159, 30, 158, 29, 157, 28, 156, 5, 3, 1), (7, 135, 47, 175, 46, 174, 45, 173, 44, 172, 43, 171, 42, 170, 41, 169, 40, 168, 39, 167, 38, 166, 6, 1, 2), (4, 146, 18, 147, 19, 148, 20, 149, 21, 150, 22, 151, 23, 152, 24, 153, 25, 154, 26, 155, 27, 133, 7, 2, 0), (459, 176, 47, 135), (458, 187, 46, 175), (457, 198, 45, 174), (456, 209, 44, 173), (455, 220, 43, 172), (454, 227, 42, 171), (453, 234, 41, 170), (452, 241, 40, 169), (451, 248, 39, 168), (450, 259, 38, 167), (449, 177, 48, 270), (448, 178, 49, 271), (447, 179, 50, 272), (446, 180, 51, 273), (445, 181, 52, 274), (444, 182, 53, 275), (443, 183, 54, 276), (442, 184, 55, 277), (441, 185, 56, 278), (440, 186, 57, 279), (439, 188, 58, 280), (438, 189, 59, 281), (437, 190, 60, 282), (436, 191, 61, 283), (435, 192, 62, 284), (434, 193, 63, 285), (433, 194, 64, 286), (432, 195, 65, 287), (431, 196, 66, 288), (430, 197, 67, 289), (429, 199, 68, 290), (428, 200, 69, 291), (427, 201, 70, 292), (426, 202, 71, 293), (425, 203, 72, 294), (424, 204, 73, 295), (423, 205, 74, 296), (422, 206, 75, 297), (421, 207, 76, 298), (420, 208, 77, 299), (419, 210, 78, 300), (418, 211, 79, 301), (417, 212, 80, 302), (416, 213, 81, 303), (415, 214, 82, 304), (414, 215, 83, 305), (413, 216, 84, 306), (412, 217, 85, 307), (411, 218, 86, 308), (410, 219, 87, 309), (409, 221, 88, 310), (408, 222, 89, 311), (407, 223, 90, 312), (406, 224, 91, 313), (404, 226, 93, 315), (403, 228, 94, 316), (402, 229, 95, 317), (401, 230, 96, 318), (400, 231, 97, 319), (398, 233, 99, 321), (397, 235, 100, 322), (396, 236, 101, 323), (395, 237, 102, 324), (394, 238, 103, 325), (392, 240, 105, 327), (391, 242, 106, 328), (390, 243, 107, 329), (389, 244, 108, 330), (388, 245, 109, 331), (386, 247, 111, 333), (385, 249, 112, 334), (384, 250, 113, 335), (383, 251, 114, 336), (382, 252, 115, 337), (380, 258, 121, 339), (379, 260, 122, 340), (378, 261, 123, 341), (377, 262, 124, 342), (376, 263, 125, 343), (375, 264, 126, 344), (374, 265, 127, 345), (373, 266, 128, 346), (372, 267, 129, 347), (371, 268, 130, 348), (370, 269, 131, 349), (369, 156, 28, 350), (368, 157, 29, 351), (367, 158, 30, 352), (366, 159, 31, 353), (365, 160, 32, 354), (364, 161, 33, 355), (363, 162, 34, 356), (362, 163, 35, 357), (361, 164, 36, 358), (360, 165, 37, 359), (269, 360, 359, 131), (130, 358, 360, 269), (358, 36, 165, 360), (268, 361, 358, 130), (129, 357, 361, 268), (357, 35, 164, 361), (267, 362, 357, 129), (128, 356, 362, 267), (356, 34, 163, 362), (266, 363, 356, 128), (127, 355, 363, 266), (355, 33, 162, 363), (265, 364, 355, 127), (126, 354, 364, 265), (354, 32, 161, 364), (264, 365, 354, 126), (125, 353, 365, 264), (353, 31, 160, 365), (263, 366, 353, 125), (124, 352, 366, 263), (352, 30, 159, 366), (262, 367, 352, 124), (123, 351, 367, 262), (351, 29, 158, 367), (261, 368, 351, 123), (122, 350, 368, 261), (350, 28, 157, 368), (260, 369, 350, 122), (17, 132, 369, 260), (132, 5, 156, 369), (258, 370, 349, 121), (120, 348, 370, 258), (348, 130, 269, 370), (257, 371, 348, 120), (119, 347, 371, 257), (347, 129, 268, 371), (256, 372, 347, 119), (118, 346, 372, 256), (346, 128, 267, 372), (255, 373, 346, 118), (117, 345, 373, 255), (345, 127, 266, 373), (254, 374, 345, 117), (116, 344, 374, 254), (344, 126, 265, 374), (253, 375, 344, 116), (115, 343, 375, 253), (343, 125, 264, 375), (252, 376, 343, 115), (114, 342, 376, 252), (342, 124, 263, 376), (251, 377, 342, 114), (113, 341, 377, 251), (341, 123, 262, 377), (250, 378, 341, 113), (112, 340, 378, 250), (340, 122, 261, 378), (249, 379, 340, 112), (16, 145, 379, 249), (145, 17, 260, 379), (247, 380, 339, 111), (110, 338, 380, 247), (338, 120, 258, 380), (109, 337, 381, 246), (337, 115, 253, 381), (245, 382, 337, 109), (108, 336, 382, 245), (336, 114, 252, 382), (244, 383, 336, 108), (107, 335, 383, 244), (335, 113, 251, 383), (243, 384, 335, 107), (106, 334, 384, 243), (334, 112, 250, 384), (242, 385, 334, 106), (15, 144, 385, 242), (144, 16, 249, 385), (240, 386, 333, 105), (104, 332, 386, 240), (332, 110, 247, 386), (103, 331, 387, 239), (331, 109, 246, 387), (238, 388, 331, 103), (102, 330, 388, 238), (330, 108, 245, 388), (237, 389, 330, 102), (101, 329, 389, 237), (329, 107, 244, 389), (236, 390, 329, 101), (100, 328, 390, 236), (328, 106, 243, 390), (235, 391, 328, 100), (14, 143, 391, 235), (143, 15, 242, 391), (233, 392, 327, 99), (98, 326, 392, 233), (326, 104, 240, 392), (97, 325, 393, 232), (325, 103, 239, 393), (231, 394, 325, 97), (96, 324, 394, 231), (324, 102, 238, 394), (230, 395, 324, 96), (95, 323, 395, 230), (323, 101, 237, 395), (229, 396, 323, 95), (94, 322, 396, 229), (322, 100, 236, 396), (228, 397, 322, 94), (13, 142, 397, 228), (142, 14, 235, 397), (226, 398, 321, 93), (92, 320, 398, 226), (320, 98, 233, 398), (91, 319, 399, 225), (319, 97, 232, 399), (224, 400, 319, 91), (90, 318, 400, 224), (318, 96, 231, 400), (223, 401, 318, 90), (89, 317, 401, 223), (317, 95, 230, 401), (222, 402, 317, 89), (88, 316, 402, 222), (316, 94, 229, 402), (221, 403, 316, 88), (12, 141, 403, 221), (141, 13, 228, 403), (219, 404, 315, 87), (86, 314, 404, 219), (314, 92, 226, 404), (81, 313, 405, 214), (313, 91, 225, 405), (213, 406, 313, 81), (80, 312, 406, 213), (312, 90, 224, 406), (212, 407, 312, 80), (79, 311, 407, 212), (311, 89, 223, 407), (211, 408, 311, 79), (78, 310, 408, 211), (310, 88, 222, 408), (210, 409, 310, 78), (11, 140, 409, 210), (140, 12, 221, 409), (208, 410, 309, 77), (76, 308, 410, 208), (308, 86, 219, 410), (207, 411, 308, 76), (75, 307, 411, 207), (307, 85, 218, 411), (206, 412, 307, 75), (74, 306, 412, 206), (306, 84, 217, 412), (205, 413, 306, 74), (73, 305, 413, 205), (305, 83, 216, 413), (204, 414, 305, 73), (72, 304, 414, 204), (304, 82, 215, 414), (203, 415, 304, 72), (71, 303, 415, 203), (303, 81, 214, 415), (202, 416, 303, 71), (70, 302, 416, 202), (302, 80, 213, 416), (201, 417, 302, 70), (69, 301, 417, 201), (301, 79, 212, 417), (200, 418, 301, 69), (68, 300, 418, 200), (300, 78, 211, 418), (199, 419, 300, 68), (10, 139, 419, 199), (139, 11, 210, 419), (197, 420, 299, 67), (66, 298, 420, 197), (298, 76, 208, 420), (196, 421, 298, 66), (65, 297, 421, 196), (297, 75, 207, 421), (195, 422, 297, 65), (64, 296, 422, 195), (296, 74, 206, 422), (194, 423, 296, 64), (63, 295, 423, 194), (295, 73, 205, 423), (193, 424, 295, 63), (62, 294, 424, 193), (294, 72, 204, 424), (192, 425, 294, 62), (61, 293, 425, 192), (293, 71, 203, 425), (191, 426, 293, 61), (60, 292, 426, 191), (292, 70, 202, 426), (190, 427, 292, 60), (59, 291, 427, 190), (291, 69, 201, 427), (189, 428, 291, 59), (58, 290, 428, 189), (290, 68, 200, 428), (188, 429, 290, 58), (9, 138, 429, 188), (138, 10, 199, 429), (186, 430, 289, 57), (56, 288, 430, 186), (288, 66, 197, 430), (185, 431, 288, 56), (55, 287, 431, 185), (287, 65, 196, 431), (184, 432, 287, 55), (54, 286, 432, 184), (286, 64, 195, 432), (183, 433, 286, 54), (53, 285, 433, 183), (285, 63, 194, 433), (182, 434, 285, 53), (52, 284, 434, 182), (284, 62, 193, 434), (181, 435, 284, 52), (51, 283, 435, 181), (283, 61, 192, 435), (180, 436, 283, 51), (50, 282, 436, 180), (282, 60, 191, 436), (179, 437, 282, 50), (49, 281, 437, 179), (281, 59, 190, 437), (178, 438, 281, 49), (48, 280, 438, 178), (280, 58, 189, 438), (177, 439, 280, 48), (8, 137, 439, 177), (137, 9, 188, 439), (155, 440, 279, 27), (26, 278, 440, 155), (278, 56, 186, 440), (154, 441, 278, 26), (25, 277, 441, 154), (277, 55, 185, 441), (153, 442, 277, 25), (24, 276, 442, 153), (276, 54, 184, 442), (152, 443, 276, 24), (23, 275, 443, 152), (275, 53, 183, 443), (151, 444, 275, 23), (22, 274, 444, 151), (274, 52, 182, 444), (150, 445, 274, 22), (21, 273, 445, 150), (273, 51, 181, 445), (149, 446, 273, 21), (20, 272, 446, 149), (272, 50, 180, 446), (148, 447, 272, 20), (19, 271, 447, 148), (271, 49, 179, 447), (147, 448, 271, 19), (18, 270, 448, 147), (270, 48, 178, 448), (146, 449, 270, 18), (4, 136, 449, 146), (136, 8, 177, 449), (248, 450, 167, 39), (121, 349, 450, 248), (349, 131, 259, 450), (241, 451, 168, 40), (111, 339, 451, 241), (339, 121, 248, 451), (234, 452, 169, 41), (105, 333, 452, 234), (333, 111, 241, 452), (227, 453, 170, 42), (99, 327, 453, 227), (327, 105, 234, 453), (220, 454, 171, 43), (93, 321, 454, 220), (321, 99, 227, 454), (209, 455, 172, 44), (87, 315, 455, 209), (315, 93, 220, 455), (198, 456, 173, 45), (77, 309, 456, 198), (309, 87, 209, 456), (187, 457, 174, 46), (67, 299, 457, 187), (299, 77, 198, 457), (176, 458, 175, 47), (57, 289, 458, 176), (289, 67, 187, 458), (133, 459, 135, 7), (27, 279, 459, 133), (279, 57, 176, 459), (259, 460, 166, 38), (131, 359, 460, 259), (359, 37, 134, 460), (82, 214, 405, 225, 399, 232, 393, 239, 387, 246, 381, 253, 116, 254, 117, 255, 118, 256, 119, 257, 120, 338, 110, 332, 104, 326, 98, 320, 92, 314, 86, 218, 85, 217, 84, 216, 83, 215)])
me_cube.polygons.foreach_set('material_index', [1, 1, 1, 1, 1, 1, 1, 1, 1, 1, 1, 1, 1, 1, 1, 1, 1, 1, 1, 1, 1, 1, 1, 1, 1, 1, 1, 1, 1, 1, 1, 1, 1, 1, 1, 1, 1, 1, 1, 1, 1, 1, 1, 1, 1, 1, 1, 1, 2, 2, 2, 2, 2, 2, 2, 1, 1, 1, 2, 2, 1, 1, 1, 2, 2, 1, 1, 1, 2, 2, 1, 1, 1, 2, 2, 1, 1, 1, 2, 2, 1, 1, 1, 2, 2, 2, 2, 2, 2, 2, 1, 1, 1, 1, 1, 1, 1, 1, 1, 1, 1, 1, 1, 1, 1, 1, 1, 1, 1, 1, 1, 1, 1, 1, 1, 1, 1, 1, 1, 1, 1, 1, 1, 1, 1, 1, 1, 1, 1, 1, 2, 2, 2, 2, 2, 2, 2, 2, 2, 2, 2, 2, 2, 2, 2, 2, 2, 2, 2, 1, 1, 1, 1, 1, 1, 1, 1, 1, 1, 1, 2, 2, 2, 2, 2, 2, 1, 1, 1, 1, 1, 1, 1, 1, 1, 1, 1, 2, 2, 2, 2, 2, 2, 1, 1, 1, 1, 1, 1, 1, 1, 1, 1, 1, 2, 2, 2, 2, 2, 2, 1, 1, 1, 1, 1, 1, 1, 1, 1, 1, 1, 2, 2, 2, 2, 2, 2, 1, 1, 1, 1, 1, 1, 1, 1, 1, 1, 1, 2, 2, 2, 2, 2, 2, 1, 1, 1, 1, 1, 1, 1, 1, 1, 1, 1, 2, 2, 2, 2, 2, 2, 2, 2, 2, 2, 2, 2, 2, 2, 2, 2, 2, 2, 2, 1, 1, 1, 1, 1, 1, 1, 1, 1, 1, 1, 1, 1, 1, 1, 1, 1, 1, 1, 1, 1, 1, 1, 1, 1, 1, 1, 1, 1, 1, 1, 1, 1, 1, 1, 1, 1, 1, 1, 1, 1, 1, 1, 1, 1, 1, 1, 1, 1, 1, 1, 1, 1, 1, 1, 1, 1, 1, 1, 1, 1, 1, 1, 1, 1, 1, 1, 1, 1, 1, 1, 1, 1, 1, 1, 1, 1, 1, 1, 1, 1, 1, 1, 1, 1, 1, 1, 1, 1, 1, 1, 1, 1, 1, 1, 1, 1, 1, 1, 1, 1, 1, 1, 1, 1, 1, 1, 1, 1, 1, 1, 1, 1, 1, 1, 1, 1, 1, 1, 1, 1, 1, 1, 1, 1, 1, 1, 1, 1, 1, 1, 1, 1, 1, 0])
me_cube.materials.append(mat_material)
me_cube.materials.append(mat_material_001)
me_cube.materials.append(mat_material_004)
me_cube.use_remesh_preserve_volume = False
me_cube.use_remesh_preserve_attributes = False
me_cube.use_mirror_vertex_groups = False
me_cube.update()

# ---- objects
ob_cylinder_006 = bpy.data.objects.new('Cylinder.006', me_cylinder)
ob_cylinder_005 = bpy.data.objects.new('Cylinder.005', me_cylinder)
ob_cylinder_004 = bpy.data.objects.new('Cylinder.004', me_cylinder)
ob_cylinder_003 = bpy.data.objects.new('Cylinder.003', me_cylinder)
ob_cylinder_002 = bpy.data.objects.new('Cylinder.002', me_cylinder)
ob_cylinder_001 = bpy.data.objects.new('Cylinder.001', me_cylinder)
ob_cylinder = bpy.data.objects.new('Cylinder', me_cylinder)
ob_plane = bpy.data.objects.new('Plane', me_plane)
ob_lamp = bpy.data.objects.new('Lamp', light_lamp)
ob_camera = bpy.data.objects.new('Camera', cam_camera)
ob_cube_045 = bpy.data.objects.new('Cube.045', me_cube_003)
ob_cube_044 = bpy.data.objects.new('Cube.044', me_cube_003)
ob_cube_043 = bpy.data.objects.new('Cube.043', me_cube_003)
ob_cube_042 = bpy.data.objects.new('Cube.042', me_cube_003)
ob_cube_041 = bpy.data.objects.new('Cube.041', me_cube_003)
ob_cube_040 = bpy.data.objects.new('Cube.040', me_cube_003)
ob_cube_039 = bpy.data.objects.new('Cube.039', me_cube_003)
ob_cube_038 = bpy.data.objects.new('Cube.038', me_cube_003)
ob_cube_037 = bpy.data.objects.new('Cube.037', me_cube_003)
ob_cube_036 = bpy.data.objects.new('Cube.036', me_cube_003)
ob_cube_035 = bpy.data.objects.new('Cube.035', me_cube_003)
ob_cube_034 = bpy.data.objects.new('Cube.034', me_cube_003)
ob_cube_033 = bpy.data.objects.new('Cube.033', me_cube_003)
ob_cube_032 = bpy.data.objects.new('Cube.032', me_cube_003)
ob_cube_031 = bpy.data.objects.new('Cube.031', me_cube_003)
ob_cylinder_010 = bpy.data.objects.new('Cylinder.010', me_cylinder_002)
ob_cube_030 = bpy.data.objects.new('Cube.030', me_cube_003)
ob_cube_029 = bpy.data.objects.new('Cube.029', me_cube_003)
ob_cube_028 = bpy.data.objects.new('Cube.028', me_cube_003)
ob_cube_027 = bpy.data.objects.new('Cube.027', me_cube_003)
ob_cube_026 = bpy.data.objects.new('Cube.026', me_cube_003)
ob_cube_025 = bpy.data.objects.new('Cube.025', me_cube_003)
ob_cube_024 = bpy.data.objects.new('Cube.024', me_cube_003)
ob_cube_023 = bpy.data.objects.new('Cube.023', me_cube_003)
ob_cube_022 = bpy.data.objects.new('Cube.022', me_cube_003)
ob_cube_021 = bpy.data.objects.new('Cube.021', me_cube_003)
ob_cube_020 = bpy.data.objects.new('Cube.020', me_cube_003)
ob_cube_019 = bpy.data.objects.new('Cube.019', me_cube_003)
ob_cube_018 = bpy.data.objects.new('Cube.018', me_cube_003)
ob_cube_017 = bpy.data.objects.new('Cube.017', me_cube_003)
ob_cube_016 = bpy.data.objects.new('Cube.016', me_cube_003)
ob_cube_015 = bpy.data.objects.new('Cube.015', me_cube_003)
ob_cylinder_009 = bpy.data.objects.new('Cylinder.009', me_cylinder_002)
ob_cube_014 = bpy.data.objects.new('Cube.014', me_cube_003)
ob_cylinder_008 = bpy.data.objects.new('Cylinder.008', me_cylinder_002)
ob_cube_013 = bpy.data.objects.new('Cube.013', me_cube_003)
ob_cube_012 = bpy.data.objects.new('Cube.012', me_cube_003)
ob_cube_011 = bpy.data.objects.new('Cube.011', me_cube_003)
ob_cube_010 = bpy.data.objects.new('Cube.010', me_cube_003)
ob_cube_009 = bpy.data.objects.new('Cube.009', me_cube_003)
ob_cube_008 = bpy.data.objects.new('Cube.008', me_cube_003)
ob_cube_007 = bpy.data.objects.new('Cube.007', me_cube_003)
ob_cube_006 = bpy.data.objects.new('Cube.006', me_cube_003)
ob_cube_005 = bpy.data.objects.new('Cube.005', me_cube_003)
ob_cube_004 = bpy.data.objects.new('Cube.004', me_cube_003)
ob_cube_003 = bpy.data.objects.new('Cube.003', me_cube_003)
ob_cube_002 = bpy.data.objects.new('Cube.002', me_cube_003)
ob_cube_001 = bpy.data.objects.new('Cube.001', me_cube_002)
ob_cylinder_007 = bpy.data.objects.new('Cylinder.007', me_cylinder_001)
ob_plane_001 = bpy.data.objects.new('Plane.001', me_plane_001)
ob_cube = bpy.data.objects.new('Cube', me_cube)

# ---- transforms, parenting, visibility, modifiers, constraints
ob_cylinder_006.location = (-36.6, 68.39, -10.89)
ob_cylinder_006.scale = (0.5946, 0.5946, 0.5946)
ob_cylinder_006.lineart.crease_threshold = 0.0
ob_cylinder_005.location = (66.13, -45.58, -10.89)
ob_cylinder_005.scale = (0.5946, 0.5946, 0.5946)
ob_cylinder_005.lineart.crease_threshold = 0.0
ob_cylinder_004.location = (7.836, 86.23, -10.89)
ob_cylinder_004.scale = (0.5946, 0.5946, 0.5946)
ob_cylinder_004.lineart.crease_threshold = 0.0
ob_cylinder_003.location = (49.01, 10.01, -10.89)
ob_cylinder_003.scale = (0.5946, 0.5946, 0.5946)
ob_cylinder_003.lineart.crease_threshold = 0.0
ob_cylinder_002.location = (24.49, 55.49, -10.89)
ob_cylinder_002.scale = (0.5946, 0.5946, 0.5946)
ob_cylinder_002.lineart.crease_threshold = 0.0
ob_cylinder_001.location = (80.11, 32.95, -11.41)
ob_cylinder_001.scale = (0.5946, 0.5946, 0.5946)
ob_cylinder_001.lineart.crease_threshold = 0.0
ob_cylinder.location = (67.26, 82.25, -10.89)
ob_cylinder.scale = (0.5946, 0.5946, 0.5946)
ob_cylinder.lineart.crease_threshold = 0.0
ob_plane.location = (26.53, 35.83, -10.24)
ob_plane.rotation_euler = (0.0, -0.0, -0.7895)
ob_plane.scale = (0.9999, 1.0, 1.0)
ob_plane.lineart.crease_threshold = 0.0
ob_lamp.location = (4.076, 1.005, -6.011)
ob_lamp.rotation_euler = (0.6503, 0.05522, 1.866)
ob_lamp.lock_rotations_4d = False
ob_lamp.empty_display_type = 'ARROWS'
ob_lamp.color = (0.0, 0.0, 0.0, 0.0)
ob_lamp.lineart.crease_threshold = 0.0
ob_camera.location = (7.481, -6.508, -6.571)
ob_camera.rotation_euler = (1.109, 0.01082, 0.8149)
ob_camera.lock_rotations_4d = False
ob_camera.empty_display_type = 'ARROWS'
ob_camera.color = (0.0, 0.0, 0.0, 0.0)
ob_camera.display_type = 'WIRE'
ob_camera.lineart.crease_threshold = 0.0
ob_cube_045.location = (-58.18, -63.52, -10.02)
ob_cube_045.rotation_euler = (0.0, 0.0, -3.142)
ob_cube_045.lineart.crease_threshold = 0.0
ob_cube_044.location = (-53.24, -63.52, -10.02)
ob_cube_044.rotation_euler = (0.0, 0.0, -3.142)
ob_cube_044.lineart.crease_threshold = 0.0
ob_cube_043.location = (-48.31, -63.52, -10.02)
ob_cube_043.rotation_euler = (0.0, 0.0, -3.142)
ob_cube_043.lineart.crease_threshold = 0.0
ob_cube_042.location = (-43.39, -63.52, -10.02)
ob_cube_042.rotation_euler = (0.0, 0.0, -3.142)
ob_cube_042.lineart.crease_threshold = 0.0
ob_cube_041.location = (-18.59, -63.52, -10.02)
ob_cube_041.rotation_euler = (0.0, 0.0, -3.142)
ob_cube_041.lineart.crease_threshold = 0.0
ob_cube_040.location = (-23.5, -63.52, -10.02)
ob_cube_040.rotation_euler = (0.0, 0.0, -3.142)
ob_cube_040.lineart.crease_threshold = 0.0
ob_cube_039.location = (-28.44, -63.52, -10.02)
ob_cube_039.rotation_euler = (0.0, 0.0, -3.142)
ob_cube_039.lineart.crease_threshold = 0.0
ob_cube_038.location = (-33.37, -63.52, -10.02)
ob_cube_038.rotation_euler = (0.0, 0.0, -3.142)
ob_cube_038.lineart.crease_threshold = 0.0
ob_cube_037.location = (-38.34, -63.52, -10.02)
ob_cube_037.rotation_euler = (0.0, 0.0, -3.142)
ob_cube_037.lineart.crease_threshold = 0.0
ob_cube_036.location = (-13.56, -63.52, -10.02)
ob_cube_036.rotation_euler = (0.0, 0.0, -3.142)
ob_cube_036.lineart.crease_threshold = 0.0
ob_cube_035.location = (-8.592, -63.52, -10.02)
ob_cube_035.rotation_euler = (0.0, 0.0, -3.142)
ob_cube_035.lineart.crease_threshold = 0.0
ob_cube_034.location = (-3.657, -63.52, -10.02)
ob_cube_034.rotation_euler = (0.0, 0.0, -3.142)
ob_cube_034.lineart.crease_threshold = 0.0
ob_cube_033.location = (1.275, -63.52, -10.02)
ob_cube_033.rotation_euler = (0.0, 0.0, -3.142)
ob_cube_033.lineart.crease_threshold = 0.0
ob_cube_032.location = (6.192, -63.52, -10.02)
ob_cube_032.rotation_euler = (0.0, 0.0, -3.142)
ob_cube_032.lineart.crease_threshold = 0.0
ob_cube_031.location = (11.22, -63.52, -10.02)
ob_cube_031.rotation_euler = (0.0, 0.0, -3.142)
ob_cube_031.lineart.crease_threshold = 0.0
ob_cylinder_010.location = (17.36, -63.38, -10.74)
ob_cylinder_010.rotation_euler = (0.0, -0.0, -1.571)
ob_cylinder_010.lineart.crease_threshold = 0.0
ob_cube_030.location = (17.42, -59.88, -9.955)
ob_cube_030.rotation_euler = (0.0, -0.0, -1.571)
ob_cube_030.lineart.crease_threshold = 0.0
ob_cube_029.location = (17.42, -56.64, -9.955)
ob_cube_029.rotation_euler = (0.0, -0.0, -1.571)
ob_cube_029.lineart.crease_threshold = 0.0
ob_cube_028.location = (17.42, -51.6, -9.955)
ob_cube_028.rotation_euler = (0.0, -0.0, -1.571)
ob_cube_028.lineart.crease_threshold = 0.0
ob_cube_027.location = (17.42, -36.54, -9.955)
ob_cube_027.rotation_euler = (0.0, -0.0, -1.571)
ob_cube_027.lineart.crease_threshold = 0.0
ob_cube_026.location = (17.42, -41.58, -9.955)
ob_cube_026.rotation_euler = (0.0, -0.0, -1.571)
ob_cube_026.lineart.crease_threshold = 0.0
ob_cube_025.location = (17.42, -46.58, -9.955)
ob_cube_025.rotation_euler = (0.0, -0.0, -1.571)
ob_cube_025.lineart.crease_threshold = 0.0
ob_cube_024.location = (17.42, -31.56, -9.955)
ob_cube_024.rotation_euler = (0.0, -0.0, -1.571)
ob_cube_024.lineart.crease_threshold = 0.0
ob_cube_023.location = (17.42, -26.56, -9.955)
ob_cube_023.rotation_euler = (0.0, -0.0, -1.571)
ob_cube_023.lineart.crease_threshold = 0.0
ob_cube_022.location = (17.42, -21.52, -9.955)
ob_cube_022.rotation_euler = (0.0, -0.0, -1.571)
ob_cube_022.lineart.crease_threshold = 0.0
ob_cube_021.location = (17.42, -6.378, -9.955)
ob_cube_021.rotation_euler = (0.0, -0.0, -1.571)
ob_cube_021.lineart.crease_threshold = 0.0
ob_cube_020.location = (17.42, -11.42, -9.955)
ob_cube_020.rotation_euler = (0.0, -0.0, -1.571)
ob_cube_020.lineart.crease_threshold = 0.0
ob_cube_019.location = (17.42, -16.41, -9.955)
ob_cube_019.rotation_euler = (0.0, -0.0, -1.571)
ob_cube_019.lineart.crease_threshold = 0.0
ob_cube_018.location = (17.42, -1.267, -9.955)
ob_cube_018.rotation_euler = (0.0, -0.0, -1.571)
ob_cube_018.lineart.crease_threshold = 0.0
ob_cube_017.location = (17.42, 3.729, -9.955)
ob_cube_017.rotation_euler = (0.0, -0.0, -1.571)
ob_cube_017.lineart.crease_threshold = 0.0
ob_cube_016.location = (17.42, 8.769, -9.955)
ob_cube_016.rotation_euler = (0.0, -0.0, -1.571)
ob_cube_016.lineart.crease_threshold = 0.0
ob_cube_015.location = (14.54, 15.38, -9.901)
ob_cube_015.lineart.crease_threshold = 0.0
ob_cylinder_009.location = (17.6, 15.06, -10.74)
ob_cylinder_009.lineart.crease_threshold = 0.0
ob_cube_014.location = (6.026, 20.27, -9.955)
ob_cube_014.rotation_euler = (0.0, -0.0, -1.571)
ob_cube_014.lineart.crease_threshold = 0.0
ob_cylinder_008.location = (6.219, 26.34, -10.74)
ob_cylinder_008.lineart.crease_threshold = 0.0
ob_cube_013.location = (3.284, 26.72, -9.89)
ob_cube_013.lineart.crease_threshold = 0.0
ob_cube_012.location = (-52.6, 26.72, -9.89)
ob_cube_012.lineart.crease_threshold = 0.0
ob_cube_011.location = (-47.49, 26.72, -9.89)
ob_cube_011.lineart.crease_threshold = 0.0
ob_cube_010.location = (-42.41, 26.72, -9.89)
ob_cube_010.lineart.crease_threshold = 0.0
ob_cube_009.location = (-37.33, 26.72, -9.89)
ob_cube_009.lineart.crease_threshold = 0.0
ob_cube_008.location = (-32.19, 26.72, -9.89)
ob_cube_008.lineart.crease_threshold = 0.0
ob_cube_007.location = (-27.12, 26.72, -9.89)
ob_cube_007.lineart.crease_threshold = 0.0
ob_cube_006.location = (-22.05, 26.72, -9.89)
ob_cube_006.lineart.crease_threshold = 0.0
ob_cube_005.location = (-16.99, 26.72, -9.89)
ob_cube_005.lineart.crease_threshold = 0.0
ob_cube_004.location = (-11.94, 26.72, -9.89)
ob_cube_004.lineart.crease_threshold = 0.0
ob_cube_003.location = (-6.872, 26.72, -9.89)
ob_cube_003.lineart.crease_threshold = 0.0
ob_cube_002.location = (-1.813, 26.72, -9.89)
ob_cube_002.lineart.crease_threshold = 0.0
ob_cube_001.location = (-8.909, 27.27, -19.53)
ob_cube_001.lineart.crease_threshold = 0.0
ob_cylinder_007.location = (-22.53, -24.02, -10.72)
ob_cylinder_007.lineart.crease_threshold = 0.0
ob_plane_001.location = (-7.109, 29.47, -11.29)
ob_plane_001.lineart.crease_threshold = 0.0
ob_cube.location = (0.0, 0.0, -11.91)
ob_cube.lock_rotations_4d = False
ob_cube.empty_display_type = 'ARROWS'
ob_cube.lineart.crease_threshold = 0.0

# ---- collection membership
col_collection_1.objects.link(ob_cylinder_006)
col_collection_1.objects.link(ob_cylinder_005)
col_collection_1.objects.link(ob_cylinder_004)
col_collection_1.objects.link(ob_cylinder_003)
col_collection_1.objects.link(ob_cylinder_002)
col_collection_1.objects.link(ob_cylinder_001)
col_collection_1.objects.link(ob_cylinder)
col_collection_1.objects.link(ob_plane)
col_collection_1.objects.link(ob_lamp)
col_collection_1.objects.link(ob_camera)
col_collection_2.objects.link(ob_cube_045)
col_collection_2.objects.link(ob_cube_044)
col_collection_2.objects.link(ob_cube_043)
col_collection_2.objects.link(ob_cube_042)
col_collection_2.objects.link(ob_cube_041)
col_collection_2.objects.link(ob_cube_040)
col_collection_2.objects.link(ob_cube_039)
col_collection_2.objects.link(ob_cube_038)
col_collection_2.objects.link(ob_cube_037)
col_collection_2.objects.link(ob_cube_036)
col_collection_2.objects.link(ob_cube_035)
col_collection_2.objects.link(ob_cube_034)
col_collection_2.objects.link(ob_cube_033)
col_collection_2.objects.link(ob_cube_032)
col_collection_2.objects.link(ob_cube_031)
col_collection_2.objects.link(ob_cylinder_010)
col_collection_2.objects.link(ob_cube_030)
col_collection_2.objects.link(ob_cube_029)
col_collection_2.objects.link(ob_cube_028)
col_collection_2.objects.link(ob_cube_027)
col_collection_2.objects.link(ob_cube_026)
col_collection_2.objects.link(ob_cube_025)
col_collection_2.objects.link(ob_cube_024)
col_collection_2.objects.link(ob_cube_023)
col_collection_2.objects.link(ob_cube_022)
col_collection_2.objects.link(ob_cube_021)
col_collection_2.objects.link(ob_cube_020)
col_collection_2.objects.link(ob_cube_019)
col_collection_2.objects.link(ob_cube_018)
col_collection_2.objects.link(ob_cube_017)
col_collection_2.objects.link(ob_cube_016)
col_collection_2.objects.link(ob_cube_015)
col_collection_2.objects.link(ob_cylinder_009)
col_collection_2.objects.link(ob_cube_014)
col_collection_2.objects.link(ob_cylinder_008)
col_collection_2.objects.link(ob_cube_013)
col_collection_2.objects.link(ob_cube_012)
col_collection_2.objects.link(ob_cube_011)
col_collection_2.objects.link(ob_cube_010)
col_collection_2.objects.link(ob_cube_009)
col_collection_2.objects.link(ob_cube_008)
col_collection_2.objects.link(ob_cube_007)
col_collection_2.objects.link(ob_cube_006)
col_collection_2.objects.link(ob_cube_005)
col_collection_2.objects.link(ob_cube_004)
col_collection_2.objects.link(ob_cube_003)
col_collection_2.objects.link(ob_cube_002)
col_collection_2.objects.link(ob_cube_001)
col_collection_2.objects.link(ob_cylinder_007)
col_collection_2.objects.link(ob_plane_001)
col_collection_2.objects.link(ob_cube)

# ---- scene / render settings (as saved in the file)
scene.camera = ob_camera
scene.frame_start = 1; scene.frame_end = 250; scene.frame_set(1)
scene.render.engine = 'BLENDER_EEVEE_NEXT'
scene.render.resolution_percentage = 50
scene.render.dither_intensity = 0.0
scene.cycles.use_denoising = False
scene.cycles.samples = 10
scene.cycles.sampling_pattern = 'TABULATED_SOBOL'
scene.cycles.light_sampling_threshold = 0.0
scene.cycles.use_adaptive_sampling = False
scene.cycles.use_light_tree = False
scene.cycles.blur_glossy = 0.0
scene.cycles.pixel_filter_type = 'GAUSSIAN'
scene.cycles.sample_clamp_indirect = 0.0
scene.view_settings.view_transform = 'Standard'
bpy.context.view_layer.update()
